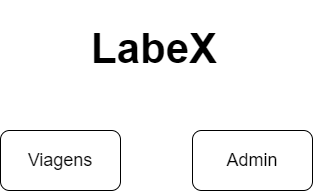

The diagram above was exported from draw.io. Its source (the exported page's mxGraphModel, read from the mxfile embedded in the PNG):
<mxGraphModel dx="1422" dy="705" grid="1" gridSize="10" guides="1" tooltips="1" connect="1" arrows="1" fold="1" page="1" pageScale="1" pageWidth="827" pageHeight="1169" background="none" math="0" shadow="0">
  <root>
    <mxCell id="0" />
    <mxCell id="1" parent="0" />
    <mxCell id="aO0zNy20UuZ-IbMF9QKh-2" value="&lt;font style=&quot;font-size: 18px&quot;&gt;Viagens&lt;/font&gt;" style="rounded=1;whiteSpace=wrap;html=1;" vertex="1" parent="1">
      <mxGeometry x="258" y="400" width="120" height="60" as="geometry" />
    </mxCell>
    <mxCell id="aO0zNy20UuZ-IbMF9QKh-4" value="&lt;font style=&quot;font-size: 18px&quot;&gt;Admin&lt;/font&gt;" style="rounded=1;whiteSpace=wrap;html=1;" vertex="1" parent="1">
      <mxGeometry x="450" y="400" width="120" height="60" as="geometry" />
    </mxCell>
    <mxCell id="aO0zNy20UuZ-IbMF9QKh-5" value="&lt;h1&gt;&lt;font style=&quot;font-size: 42px&quot;&gt;LabeX&lt;/font&gt;&lt;/h1&gt;" style="text;html=1;strokeColor=none;fillColor=none;spacing=5;spacingTop=-20;whiteSpace=wrap;overflow=hidden;rounded=0;fontSize=18;" vertex="1" parent="1">
      <mxGeometry x="344" y="280" width="140" height="80" as="geometry" />
    </mxCell>
  </root>
</mxGraphModel>